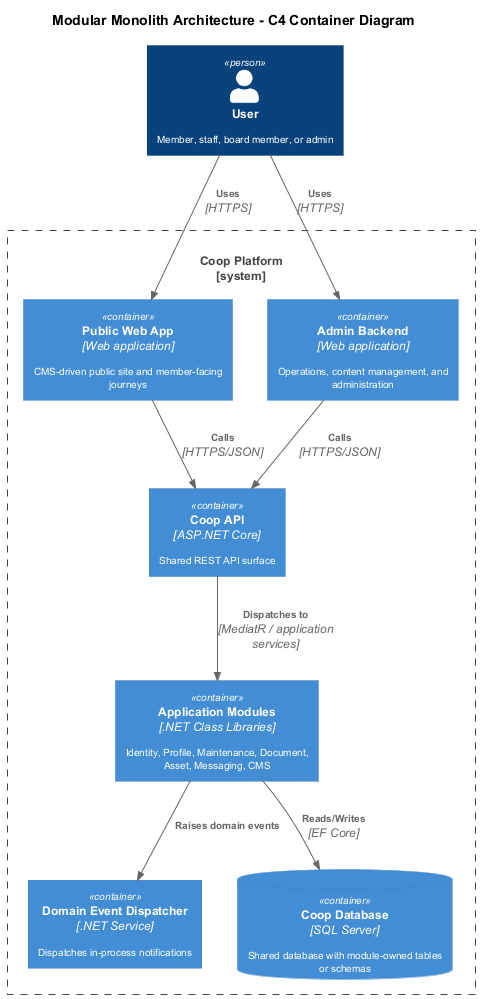

The diagram above was rendered by PlantUML. Its source (embedded in the PNG):
@startuml c4-container

!include https://raw.githubusercontent.com/plantuml-stdlib/C4-PlantUML/master/C4_Container.puml

skinparam defaultFontSize 10
skinparam shadowing false
skinparam pageMargin 10

title Modular Monolith Architecture - C4 Container Diagram

Person(user, "User", "Member, staff, board member, or admin")

System_Boundary(platform, "Coop Platform") {
  Container(publicApp, "Public Web App", "Web application", "CMS-driven public site and member-facing journeys")
  Container(adminApp, "Admin Backend", "Web application", "Operations, content management, and administration")
  Container(api, "Coop API", "ASP.NET Core", "Shared REST API surface")
  Container(modules, "Application Modules", ".NET Class Libraries", "Identity, Profile, Maintenance, Document, Asset, Messaging, CMS")
  Container(dispatcher, "Domain Event Dispatcher", ".NET Service", "Dispatches in-process notifications")
  ContainerDb(db, "Coop Database", "SQL Server", "Shared database with module-owned tables or schemas")
}

Rel(user, publicApp, "Uses", "HTTPS")
Rel(user, adminApp, "Uses", "HTTPS")
Rel(publicApp, api, "Calls", "HTTPS/JSON")
Rel(adminApp, api, "Calls", "HTTPS/JSON")
Rel(api, modules, "Dispatches to", "MediatR / application services")
Rel(modules, dispatcher, "Raises domain events")
Rel(modules, db, "Reads/Writes", "EF Core")

@enduml